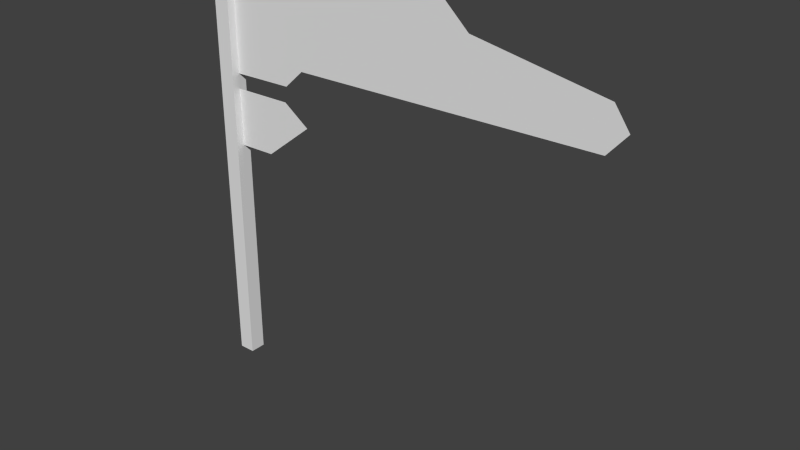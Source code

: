 # Source: flag_8.blend  (saved by Blender 2.72.0; exported with 4.5.12 LTS)
import bpy
from mathutils import Matrix  # noqa: F401  (used for matrix-valued properties, if any)

bpy.ops.wm.read_factory_settings(use_empty=True)
scene = bpy.context.scene
scene.name = 'Scene'

# ---- collections
col_collection_1 = bpy.data.collections.new('Collection 1'); scene.collection.children.link(col_collection_1)

# ---- world
world_world = bpy.data.worlds.new('World'); scene.world = world_world
world_world.color = (0.05088, 0.05088, 0.05088)
world_world.use_sun_shadow = False
world_world.sun_shadow_jitter_overblur = 0.0
world_world.cycles.sampling_method = 'MANUAL'
world_world.cycles.sample_map_resolution = 256

# ---- meshes
me_plane = bpy.data.meshes.new('Plane')
me_plane.from_pydata([(15.58, 5.611, 0.4928), (15.58, -3.238, 0.4928), (16.59, -3.238, 0.4928), (16.59, 6.045, 0.4928), (15.94, 6.107, 0.4928), (15.58, 5.611, -0.499), (15.58, -3.238, -0.499), (16.59, -3.238, -0.499), (16.59, 6.045, -0.499), (15.94, 6.107, -0.499), (20.31, 3.267, 0.0005026), (18.91, 1.985, 0.0005027), (21.95, 2.845, 0.0005026), (16.58, 3.25, 0.0009256), (16.58, 1.968, 0.0009257), (16.53, 3.587, -5.55e-07), (16.53, 5.618, -5.587e-07), (20.45, 3.618, -5.472e-07), (21.69, 4.029, -4.76e-07), (21.36, 5.618, -5.472e-07), (40.66, 4.138, -4.891e-07), (22.62, 6.163, -6.736e-07), (41.81, 4.618, -5.472e-07), (40.9, 5.087, -5.435e-07), (32.93, 5.625, -6.085e-07), (31.45, 6.126, -5.802e-07)], [], [(0, 1, 2, 3, 4), (3, 8, 9, 4), (1, 6, 7, 2), (6, 5, 9, 8, 7), (2, 7, 8, 3), (5, 6, 1, 0), (9, 5, 0, 4), (14, 13, 10, 12, 11), (16, 15, 17, 18, 20, 22, 23, 24, 25, 21, 19)])
me_plane.use_remesh_preserve_volume = False
me_plane.use_remesh_preserve_attributes = False
me_plane.use_mirror_vertex_groups = False
me_plane.update()

# ---- objects
ob_plane = bpy.data.objects.new('Plane', me_plane)

# ---- transforms, parenting, visibility, modifiers, constraints
ob_plane.location = (-16.07, 0.0, 9.068)
ob_plane.rotation_euler = (1.571, -0.0, 0.0)
ob_plane.scale = (1.0, 2.768, 1.0)
ob_plane.lineart.crease_threshold = 0.0

# ---- collection membership
col_collection_1.objects.link(ob_plane)

# ---- scene / render settings (as saved in the file)
scene.frame_start = 1; scene.frame_end = 250; scene.frame_set(1)
scene.render.engine = 'BLENDER_EEVEE_NEXT'
scene.render.resolution_percentage = 50
scene.render.dither_intensity = 0.0
scene.cycles.use_denoising = False
scene.cycles.samples = 10
scene.cycles.sampling_pattern = 'TABULATED_SOBOL'
scene.cycles.light_sampling_threshold = 0.0
scene.cycles.use_adaptive_sampling = False
scene.cycles.use_light_tree = False
scene.cycles.blur_glossy = 0.0
scene.cycles.pixel_filter_type = 'GAUSSIAN'
scene.cycles.sample_clamp_indirect = 0.0
scene.view_settings.view_transform = 'Standard'
bpy.context.view_layer.update()

# ---- added for rendering (the .blend has no active camera and no usable light): camera, sun
cam_auto = bpy.data.cameras.new('AutoCamera')
cam_auto.lens = 50.0
cam_auto.sensor_width = 36.0
cam_auto.clip_end = 1000.0
ob_auto_camera = bpy.data.objects.new('AutoCamera', cam_auto)
scene.collection.objects.link(ob_auto_camera)
ob_auto_camera.location = (46.8243, -41.0318, 40.4718)
ob_auto_camera.rotation_euler = (1.09748, -7.21219e-08, 0.694738)
scene.camera = ob_auto_camera
light_auto_sun = bpy.data.lights.new('AutoSun', 'SUN')
light_auto_sun.energy = 3.0
light_auto_sun.angle = 0.0523599
ob_auto_sun = bpy.data.objects.new('AutoSun', light_auto_sun)
scene.collection.objects.link(ob_auto_sun)
ob_auto_sun.rotation_euler = (0.872665, 0.174533, 0.523599)
bpy.context.view_layer.update()
